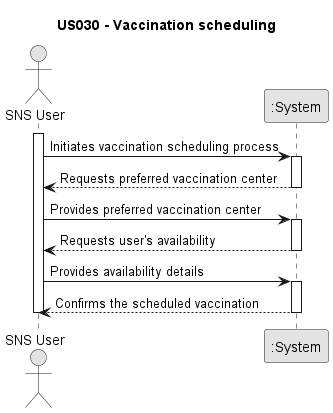

The diagram above was rendered by PlantUML. Its source (embedded in the PNG):
@startuml
skinparam monochrome true
skinparam packageStyle rectangle
skinparam shadowing false

title US030 - Vaccination scheduling

actor "SNS User" as SNSUser
participant ":System" as System

activate SNSUser
    SNSUser -> System: Initiates vaccination scheduling process
    activate System
        System --> SNSUser: Requests preferred vaccination center
    deactivate System

    SNSUser -> System: Provides preferred vaccination center
    activate System
        System --> SNSUser: Requests user's availability
    deactivate System

    SNSUser -> System: Provides availability details
    activate System
        System --> SNSUser: Confirms the scheduled vaccination
    deactivate System
deactivate SNSUser

@enduml